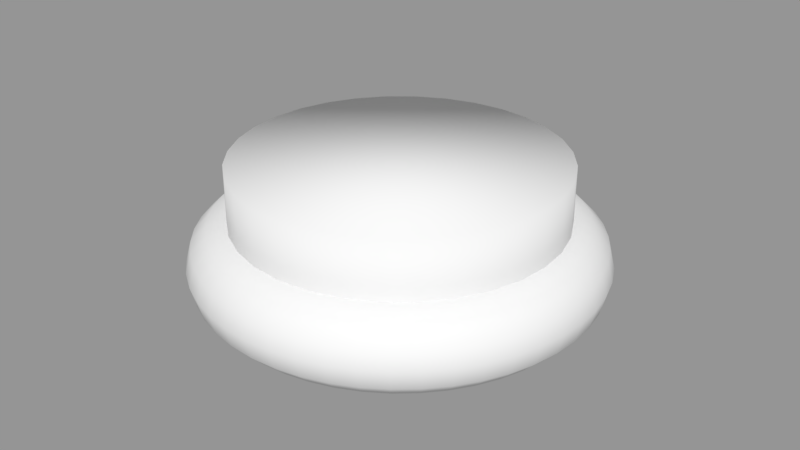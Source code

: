 # Source: Vision_Mixer_Button.blend  (saved by Blender 2.79.0; exported with 4.5.12 LTS)
import bpy
from mathutils import Matrix  # noqa: F401  (used for matrix-valued properties, if any)

bpy.ops.wm.read_factory_settings(use_empty=True)
scene = bpy.context.scene
scene.name = 'Scene'

# ---- collections
col_collection_1 = bpy.data.collections.new('Collection 1'); scene.collection.children.link(col_collection_1)

# ---- meshes
me_torus = bpy.data.meshes.new('Torus')
me_torus.from_pydata([(0.0625, 0.0, 0.0), (0.06083, 0.0, 0.00625), (0.05625, 0.0, 0.01083), (0.05, 0.0, 0.0125), (0.04375, 0.0, 0.01083), (0.03917, 0.0, 0.00625), (0.0375, 0.0, 1.531e-18), (0.03917, 0.0, -0.00625), (0.04375, 0.0, -0.01083), (0.05, 0.0, -0.0125), (0.05625, 0.0, -0.01083), (0.06083, 0.0, -0.00625), (0.06197, 0.008158, 0.0), (0.0603, 0.007939, 0.00625), (0.05577, 0.007342, 0.01083), (0.04957, 0.006526, 0.0125), (0.04338, 0.005711, 0.01083), (0.03884, 0.005113, 0.00625), (0.03718, 0.004895, 1.531e-18), (0.03884, 0.005113, -0.00625), (0.04338, 0.005711, -0.01083), (0.04957, 0.006526, -0.0125), (0.05577, 0.007342, -0.01083), (0.0603, 0.007939, -0.00625), (0.06037, 0.01618, 0.0), (0.05875, 0.01574, 0.00625), (0.05433, 0.01456, 0.01083), (0.0483, 0.01294, 0.0125), (0.04226, 0.01132, 0.01083), (0.03784, 0.01014, 0.00625), (0.03622, 0.009706, 1.531e-18), (0.03784, 0.01014, -0.00625), (0.04226, 0.01132, -0.01083), (0.0483, 0.01294, -0.0125), (0.05433, 0.01456, -0.01083), (0.05875, 0.01574, -0.00625), (0.05774, 0.02392, 0.0), (0.0562, 0.02328, 0.00625), (0.05197, 0.02153, 0.01083), (0.04619, 0.01913, 0.0125), (0.04042, 0.01674, 0.01083), (0.03619, 0.01499, 0.00625), (0.03465, 0.01435, 1.531e-18), (0.03619, 0.01499, -0.00625), (0.04042, 0.01674, -0.01083), (0.04619, 0.01913, -0.0125), (0.05197, 0.02153, -0.01083), (0.0562, 0.02328, -0.00625), (0.05413, 0.03125, 0.0), (0.05268, 0.03041, 0.00625), (0.04871, 0.02813, 0.01083), (0.0433, 0.025, 0.0125), (0.03789, 0.02188, 0.01083), (0.03393, 0.01959, 0.00625), (0.03248, 0.01875, 1.531e-18), (0.03393, 0.01959, -0.00625), (0.03789, 0.02188, -0.01083), (0.0433, 0.025, -0.0125), (0.04871, 0.02813, -0.01083), (0.05268, 0.03041, -0.00625), (0.04958, 0.03805, 0.0), (0.04826, 0.03703, 0.00625), (0.04463, 0.03424, 0.01083), (0.03967, 0.03044, 0.0125), (0.03471, 0.02663, 0.01083), (0.03108, 0.02385, 0.00625), (0.02975, 0.02283, 1.531e-18), (0.03108, 0.02385, -0.00625), (0.03471, 0.02663, -0.01083), (0.03967, 0.03044, -0.0125), (0.04463, 0.03424, -0.01083), (0.04826, 0.03703, -0.00625), (0.04419, 0.04419, 0.0), (0.04301, 0.04301, 0.00625), (0.03977, 0.03977, 0.01083), (0.03536, 0.03536, 0.0125), (0.03094, 0.03094, 0.01083), (0.0277, 0.0277, 0.00625), (0.02652, 0.02652, 1.531e-18), (0.0277, 0.0277, -0.00625), (0.03094, 0.03094, -0.01083), (0.03536, 0.03536, -0.0125), (0.03977, 0.03977, -0.01083), (0.04301, 0.04301, -0.00625), (0.03805, 0.04958, 0.0), (0.03703, 0.04826, 0.00625), (0.03424, 0.04463, 0.01083), (0.03044, 0.03967, 0.0125), (0.02663, 0.03471, 0.01083), (0.02385, 0.03108, 0.00625), (0.02283, 0.02975, 1.531e-18), (0.02385, 0.03108, -0.00625), (0.02663, 0.03471, -0.01083), (0.03044, 0.03967, -0.0125), (0.03424, 0.04463, -0.01083), (0.03703, 0.04826, -0.00625), (0.03125, 0.05413, 0.0), (0.03041, 0.05268, 0.00625), (0.02813, 0.04871, 0.01083), (0.025, 0.0433, 0.0125), (0.02188, 0.03789, 0.01083), (0.01959, 0.03393, 0.00625), (0.01875, 0.03248, 1.531e-18), (0.01959, 0.03393, -0.00625), (0.02188, 0.03789, -0.01083), (0.025, 0.0433, -0.0125), (0.02813, 0.04871, -0.01083), (0.03041, 0.05268, -0.00625), (0.02392, 0.05774, 0.0), (0.02328, 0.0562, 0.00625), (0.02153, 0.05197, 0.01083), (0.01913, 0.04619, 0.0125), (0.01674, 0.04042, 0.01083), (0.01499, 0.03619, 0.00625), (0.01435, 0.03465, 1.531e-18), (0.01499, 0.03619, -0.00625), (0.01674, 0.04042, -0.01083), (0.01913, 0.04619, -0.0125), (0.02153, 0.05197, -0.01083), (0.02328, 0.0562, -0.00625), (0.01618, 0.06037, 0.0), (0.01574, 0.05875, 0.00625), (0.01456, 0.05433, 0.01083), (0.01294, 0.0483, 0.0125), (0.01132, 0.04226, 0.01083), (0.01014, 0.03784, 0.00625), (0.009706, 0.03622, 1.531e-18), (0.01014, 0.03784, -0.00625), (0.01132, 0.04226, -0.01083), (0.01294, 0.0483, -0.0125), (0.01456, 0.05433, -0.01083), (0.01574, 0.05875, -0.00625), (0.008158, 0.06197, 0.0), (0.007939, 0.0603, 0.00625), (0.007342, 0.05577, 0.01083), (0.006526, 0.04957, 0.0125), (0.005711, 0.04338, 0.01083), (0.005113, 0.03884, 0.00625), (0.004895, 0.03718, 1.531e-18), (0.005113, 0.03884, -0.00625), (0.005711, 0.04338, -0.01083), (0.006526, 0.04957, -0.0125), (0.007342, 0.05577, -0.01083), (0.007939, 0.0603, -0.00625), (4.719e-09, 0.0625, 0.0), (4.592e-09, 0.06083, 0.00625), (4.247e-09, 0.05625, 0.01083), (3.775e-09, 0.05, 0.0125), (3.303e-09, 0.04375, 0.01083), (2.958e-09, 0.03917, 0.00625), (2.831e-09, 0.0375, 1.531e-18), (2.958e-09, 0.03917, -0.00625), (3.303e-09, 0.04375, -0.01083), (3.775e-09, 0.05, -0.0125), (4.247e-09, 0.05625, -0.01083), (4.592e-09, 0.06083, -0.00625), (-0.008158, 0.06197, 0.0), (-0.007939, 0.0603, 0.00625), (-0.007342, 0.05577, 0.01083), (-0.006526, 0.04957, 0.0125), (-0.005711, 0.04338, 0.01083), (-0.005113, 0.03884, 0.00625), (-0.004895, 0.03718, 1.531e-18), (-0.005113, 0.03884, -0.00625), (-0.005711, 0.04338, -0.01083), (-0.006526, 0.04957, -0.0125), (-0.007342, 0.05577, -0.01083), (-0.007939, 0.0603, -0.00625), (-0.01618, 0.06037, 0.0), (-0.01574, 0.05875, 0.00625), (-0.01456, 0.05433, 0.01083), (-0.01294, 0.0483, 0.0125), (-0.01132, 0.04226, 0.01083), (-0.01014, 0.03784, 0.00625), (-0.009706, 0.03622, 1.531e-18), (-0.01014, 0.03784, -0.00625), (-0.01132, 0.04226, -0.01083), (-0.01294, 0.0483, -0.0125), (-0.01456, 0.05433, -0.01083), (-0.01574, 0.05875, -0.00625), (-0.02392, 0.05774, 0.0), (-0.02328, 0.0562, 0.00625), (-0.02153, 0.05197, 0.01083), (-0.01913, 0.04619, 0.0125), (-0.01674, 0.04042, 0.01083), (-0.01499, 0.03619, 0.00625), (-0.01435, 0.03465, 1.531e-18), (-0.01499, 0.03619, -0.00625), (-0.01674, 0.04042, -0.01083), (-0.01913, 0.04619, -0.0125), (-0.02153, 0.05197, -0.01083), (-0.02328, 0.0562, -0.00625), (-0.03125, 0.05413, 0.0), (-0.03041, 0.05268, 0.00625), (-0.02812, 0.04871, 0.01083), (-0.025, 0.0433, 0.0125), (-0.02187, 0.03789, 0.01083), (-0.01959, 0.03393, 0.00625), (-0.01875, 0.03248, 1.531e-18), (-0.01959, 0.03393, -0.00625), (-0.02187, 0.03789, -0.01083), (-0.025, 0.0433, -0.0125), (-0.02812, 0.04871, -0.01083), (-0.03041, 0.05268, -0.00625), (-0.03805, 0.04958, 0.0), (-0.03703, 0.04826, 0.00625), (-0.03424, 0.04463, 0.01083), (-0.03044, 0.03967, 0.0125), (-0.02663, 0.03471, 0.01083), (-0.02385, 0.03108, 0.00625), (-0.02283, 0.02975, 1.531e-18), (-0.02385, 0.03108, -0.00625), (-0.02663, 0.03471, -0.01083), (-0.03044, 0.03967, -0.0125), (-0.03424, 0.04463, -0.01083), (-0.03703, 0.04826, -0.00625), (-0.04419, 0.04419, 0.0), (-0.04301, 0.04301, 0.00625), (-0.03977, 0.03977, 0.01083), (-0.03536, 0.03536, 0.0125), (-0.03094, 0.03094, 0.01083), (-0.0277, 0.0277, 0.00625), (-0.02652, 0.02652, 1.531e-18), (-0.0277, 0.0277, -0.00625), (-0.03094, 0.03094, -0.01083), (-0.03536, 0.03536, -0.0125), (-0.03977, 0.03977, -0.01083), (-0.04301, 0.04301, -0.00625), (-0.04958, 0.03805, 0.0), (-0.04826, 0.03703, 0.00625), (-0.04463, 0.03424, 0.01083), (-0.03967, 0.03044, 0.0125), (-0.03471, 0.02663, 0.01083), (-0.03108, 0.02385, 0.00625), (-0.02975, 0.02283, 1.531e-18), (-0.03108, 0.02385, -0.00625), (-0.03471, 0.02663, -0.01083), (-0.03967, 0.03044, -0.0125), (-0.04463, 0.03424, -0.01083), (-0.04826, 0.03703, -0.00625), (-0.05413, 0.03125, 0.0), (-0.05268, 0.03041, 0.00625), (-0.04871, 0.02813, 0.01083), (-0.0433, 0.025, 0.0125), (-0.03789, 0.02188, 0.01083), (-0.03393, 0.01959, 0.00625), (-0.03248, 0.01875, 1.531e-18), (-0.03393, 0.01959, -0.00625), (-0.03789, 0.02188, -0.01083), (-0.0433, 0.025, -0.0125), (-0.04871, 0.02813, -0.01083), (-0.05268, 0.03041, -0.00625), (-0.05774, 0.02392, 0.0), (-0.0562, 0.02328, 0.00625), (-0.05197, 0.02153, 0.01083), (-0.04619, 0.01913, 0.0125), (-0.04042, 0.01674, 0.01083), (-0.03619, 0.01499, 0.00625), (-0.03465, 0.01435, 1.531e-18), (-0.03619, 0.01499, -0.00625), (-0.04042, 0.01674, -0.01083), (-0.04619, 0.01913, -0.0125), (-0.05197, 0.02153, -0.01083), (-0.0562, 0.02328, -0.00625), (-0.06037, 0.01618, 0.0), (-0.05875, 0.01574, 0.00625), (-0.05433, 0.01456, 0.01083), (-0.0483, 0.01294, 0.0125), (-0.04226, 0.01132, 0.01083), (-0.03784, 0.01014, 0.00625), (-0.03622, 0.009706, 1.531e-18), (-0.03784, 0.01014, -0.00625), (-0.04226, 0.01132, -0.01083), (-0.0483, 0.01294, -0.0125), (-0.05433, 0.01456, -0.01083), (-0.05875, 0.01574, -0.00625), (-0.06197, 0.008158, 0.0), (-0.0603, 0.007939, 0.00625), (-0.05577, 0.007342, 0.01083), (-0.04957, 0.006526, 0.0125), (-0.04338, 0.005711, 0.01083), (-0.03884, 0.005113, 0.00625), (-0.03718, 0.004895, 1.531e-18), (-0.03884, 0.005113, -0.00625), (-0.04338, 0.005711, -0.01083), (-0.04957, 0.006526, -0.0125), (-0.05577, 0.007342, -0.01083), (-0.0603, 0.007939, -0.00625), (-0.0625, 5.464e-09, 0.0), (-0.06083, 5.318e-09, 0.00625), (-0.05625, 4.918e-09, 0.01083), (-0.05, 4.371e-09, 0.0125), (-0.04375, 3.825e-09, 0.01083), (-0.03917, 3.425e-09, 0.00625), (-0.0375, 3.278e-09, 1.531e-18), (-0.03917, 3.425e-09, -0.00625), (-0.04375, 3.825e-09, -0.01083), (-0.05, 4.371e-09, -0.0125), (-0.05625, 4.918e-09, -0.01083), (-0.06083, 5.318e-09, -0.00625), (-0.06197, -0.008158, 0.0), (-0.0603, -0.007939, 0.00625), (-0.05577, -0.007342, 0.01083), (-0.04957, -0.006526, 0.0125), (-0.04338, -0.005711, 0.01083), (-0.03884, -0.005113, 0.00625), (-0.03718, -0.004895, 1.531e-18), (-0.03884, -0.005113, -0.00625), (-0.04338, -0.005711, -0.01083), (-0.04957, -0.006526, -0.0125), (-0.05577, -0.007342, -0.01083), (-0.0603, -0.007939, -0.00625), (-0.06037, -0.01618, 0.0), (-0.05875, -0.01574, 0.00625), (-0.05433, -0.01456, 0.01083), (-0.0483, -0.01294, 0.0125), (-0.04226, -0.01132, 0.01083), (-0.03784, -0.01014, 0.00625), (-0.03622, -0.009706, 1.531e-18), (-0.03784, -0.01014, -0.00625), (-0.04226, -0.01132, -0.01083), (-0.0483, -0.01294, -0.0125), (-0.05433, -0.01456, -0.01083), (-0.05875, -0.01574, -0.00625), (-0.05774, -0.02392, 0.0), (-0.0562, -0.02328, 0.00625), (-0.05197, -0.02153, 0.01083), (-0.04619, -0.01913, 0.0125), (-0.04042, -0.01674, 0.01083), (-0.03619, -0.01499, 0.00625), (-0.03465, -0.01435, 1.531e-18), (-0.03619, -0.01499, -0.00625), (-0.04042, -0.01674, -0.01083), (-0.04619, -0.01913, -0.0125), (-0.05197, -0.02153, -0.01083), (-0.0562, -0.02328, -0.00625), (-0.05413, -0.03125, 0.0), (-0.05268, -0.03041, 0.00625), (-0.04871, -0.02812, 0.01083), (-0.0433, -0.025, 0.0125), (-0.03789, -0.02187, 0.01083), (-0.03393, -0.01959, 0.00625), (-0.03248, -0.01875, 1.531e-18), (-0.03393, -0.01959, -0.00625), (-0.03789, -0.02187, -0.01083), (-0.0433, -0.025, -0.0125), (-0.04871, -0.02812, -0.01083), (-0.05268, -0.03041, -0.00625), (-0.04958, -0.03805, 0.0), (-0.04826, -0.03703, 0.00625), (-0.04463, -0.03424, 0.01083), (-0.03967, -0.03044, 0.0125), (-0.03471, -0.02663, 0.01083), (-0.03108, -0.02385, 0.00625), (-0.02975, -0.02283, 1.531e-18), (-0.03108, -0.02385, -0.00625), (-0.03471, -0.02663, -0.01083), (-0.03967, -0.03044, -0.0125), (-0.04463, -0.03424, -0.01083), (-0.04826, -0.03703, -0.00625), (-0.04419, -0.04419, 0.0), (-0.04301, -0.04301, 0.00625), (-0.03977, -0.03977, 0.01083), (-0.03536, -0.03536, 0.0125), (-0.03094, -0.03094, 0.01083), (-0.0277, -0.0277, 0.00625), (-0.02652, -0.02652, 1.531e-18), (-0.0277, -0.0277, -0.00625), (-0.03094, -0.03094, -0.01083), (-0.03536, -0.03536, -0.0125), (-0.03977, -0.03977, -0.01083), (-0.04301, -0.04301, -0.00625), (-0.03805, -0.04958, 0.0), (-0.03703, -0.04826, 0.00625), (-0.03424, -0.04463, 0.01083), (-0.03044, -0.03967, 0.0125), (-0.02663, -0.03471, 0.01083), (-0.02385, -0.03108, 0.00625), (-0.02283, -0.02975, 1.531e-18), (-0.02385, -0.03108, -0.00625), (-0.02663, -0.03471, -0.01083), (-0.03044, -0.03967, -0.0125), (-0.03424, -0.04463, -0.01083), (-0.03703, -0.04826, -0.00625), (-0.03125, -0.05413, 0.0), (-0.03041, -0.05268, 0.00625), (-0.02812, -0.04871, 0.01083), (-0.025, -0.0433, 0.0125), (-0.02187, -0.03789, 0.01083), (-0.01959, -0.03393, 0.00625), (-0.01875, -0.03248, 1.531e-18), (-0.01959, -0.03393, -0.00625), (-0.02187, -0.03789, -0.01083), (-0.025, -0.0433, -0.0125), (-0.02812, -0.04871, -0.01083), (-0.03041, -0.05268, -0.00625), (-0.02392, -0.05774, 0.0), (-0.02328, -0.0562, 0.00625), (-0.02153, -0.05197, 0.01083), (-0.01913, -0.04619, 0.0125), (-0.01674, -0.04042, 0.01083), (-0.01499, -0.03619, 0.00625), (-0.01435, -0.03465, 1.531e-18), (-0.01499, -0.03619, -0.00625), (-0.01674, -0.04042, -0.01083), (-0.01913, -0.04619, -0.0125), (-0.02153, -0.05197, -0.01083), (-0.02328, -0.0562, -0.00625), (-0.01618, -0.06037, 0.0), (-0.01574, -0.05875, 0.00625), (-0.01456, -0.05433, 0.01083), (-0.01294, -0.0483, 0.0125), (-0.01132, -0.04226, 0.01083), (-0.01014, -0.03784, 0.00625), (-0.009706, -0.03622, 1.531e-18), (-0.01014, -0.03784, -0.00625), (-0.01132, -0.04226, -0.01083), (-0.01294, -0.0483, -0.0125), (-0.01456, -0.05433, -0.01083), (-0.01574, -0.05875, -0.00625), (-0.008158, -0.06197, 0.0), (-0.007939, -0.0603, 0.00625), (-0.007342, -0.05577, 0.01083), (-0.006526, -0.04957, 0.0125), (-0.005711, -0.04338, 0.01083), (-0.005113, -0.03884, 0.00625), (-0.004895, -0.03718, 1.531e-18), (-0.005113, -0.03884, -0.00625), (-0.005711, -0.04338, -0.01083), (-0.006526, -0.04957, -0.0125), (-0.007342, -0.05577, -0.01083), (-0.007939, -0.0603, -0.00625), (4.719e-09, -0.0625, 0.0), (4.592e-09, -0.06083, 0.00625), (4.247e-09, -0.05625, 0.01083), (3.775e-09, -0.05, 0.0125), (3.303e-09, -0.04375, 0.01083), (2.958e-09, -0.03917, 0.00625), (2.831e-09, -0.0375, 1.531e-18), (2.958e-09, -0.03917, -0.00625), (3.303e-09, -0.04375, -0.01083), (3.775e-09, -0.05, -0.0125), (4.247e-09, -0.05625, -0.01083), (4.592e-09, -0.06083, -0.00625), (0.008158, -0.06197, 0.0), (0.007939, -0.0603, 0.00625), (0.007342, -0.05577, 0.01083), (0.006526, -0.04957, 0.0125), (0.005711, -0.04338, 0.01083), (0.005113, -0.03884, 0.00625), (0.004895, -0.03718, 1.531e-18), (0.005113, -0.03884, -0.00625), (0.005711, -0.04338, -0.01083), (0.006526, -0.04957, -0.0125), (0.007342, -0.05577, -0.01083), (0.007939, -0.0603, -0.00625), (0.01618, -0.06037, 0.0), (0.01574, -0.05875, 0.00625), (0.01456, -0.05433, 0.01083), (0.01294, -0.0483, 0.0125), (0.01132, -0.04226, 0.01083), (0.01014, -0.03784, 0.00625), (0.009706, -0.03622, 1.531e-18), (0.01014, -0.03784, -0.00625), (0.01132, -0.04226, -0.01083), (0.01294, -0.0483, -0.0125), (0.01456, -0.05433, -0.01083), (0.01574, -0.05875, -0.00625), (0.02392, -0.05774, 0.0), (0.02328, -0.0562, 0.00625), (0.02153, -0.05197, 0.01083), (0.01913, -0.04619, 0.0125), (0.01674, -0.04042, 0.01083), (0.01499, -0.03619, 0.00625), (0.01435, -0.03465, 1.531e-18), (0.01499, -0.03619, -0.00625), (0.01674, -0.04042, -0.01083), (0.01913, -0.04619, -0.0125), (0.02153, -0.05197, -0.01083), (0.02328, -0.0562, -0.00625), (0.03125, -0.05413, 0.0), (0.03041, -0.05268, 0.00625), (0.02813, -0.04871, 0.01083), (0.025, -0.0433, 0.0125), (0.02188, -0.03789, 0.01083), (0.01959, -0.03393, 0.00625), (0.01875, -0.03248, 1.531e-18), (0.01959, -0.03393, -0.00625), (0.02188, -0.03789, -0.01083), (0.025, -0.0433, -0.0125), (0.02813, -0.04871, -0.01083), (0.03041, -0.05268, -0.00625), (0.03805, -0.04958, 0.0), (0.03703, -0.04826, 0.00625), (0.03424, -0.04463, 0.01083), (0.03044, -0.03967, 0.0125), (0.02663, -0.03471, 0.01083), (0.02385, -0.03108, 0.00625), (0.02283, -0.02975, 1.531e-18), (0.02385, -0.03108, -0.00625), (0.02663, -0.03471, -0.01083), (0.03044, -0.03967, -0.0125), (0.03424, -0.04463, -0.01083), (0.03703, -0.04826, -0.00625), (0.04419, -0.04419, 0.0), (0.04301, -0.04301, 0.00625), (0.03977, -0.03977, 0.01083), (0.03536, -0.03536, 0.0125), (0.03094, -0.03094, 0.01083), (0.0277, -0.0277, 0.00625), (0.02652, -0.02652, 1.531e-18), (0.0277, -0.0277, -0.00625), (0.03094, -0.03094, -0.01083), (0.03536, -0.03536, -0.0125), (0.03977, -0.03977, -0.01083), (0.04301, -0.04301, -0.00625), (0.04958, -0.03805, 0.0), (0.04826, -0.03703, 0.00625), (0.04463, -0.03424, 0.01083), (0.03967, -0.03044, 0.0125), (0.03471, -0.02663, 0.01083), (0.03108, -0.02385, 0.00625), (0.02975, -0.02283, 1.531e-18), (0.03108, -0.02385, -0.00625), (0.03471, -0.02663, -0.01083), (0.03967, -0.03044, -0.0125), (0.04463, -0.03424, -0.01083), (0.04826, -0.03703, -0.00625), (0.05413, -0.03125, 0.0), (0.05268, -0.03041, 0.00625), (0.04871, -0.02813, 0.01083), (0.0433, -0.025, 0.0125), (0.03789, -0.02188, 0.01083), (0.03393, -0.01959, 0.00625), (0.03248, -0.01875, 1.531e-18), (0.03393, -0.01959, -0.00625), (0.03789, -0.02188, -0.01083), (0.0433, -0.025, -0.0125), (0.04871, -0.02813, -0.01083), (0.05268, -0.03041, -0.00625), (0.05774, -0.02392, 0.0), (0.0562, -0.02328, 0.00625), (0.05197, -0.02153, 0.01083), (0.04619, -0.01913, 0.0125), (0.04042, -0.01674, 0.01083), (0.03619, -0.01499, 0.00625), (0.03465, -0.01435, 1.531e-18), (0.03619, -0.01499, -0.00625), (0.04042, -0.01674, -0.01083), (0.04619, -0.01913, -0.0125), (0.05197, -0.02153, -0.01083), (0.0562, -0.02328, -0.00625), (0.06037, -0.01618, 0.0), (0.05875, -0.01574, 0.00625), (0.05433, -0.01456, 0.01083), (0.0483, -0.01294, 0.0125), (0.04226, -0.01132, 0.01083), (0.03784, -0.01014, 0.00625), (0.03622, -0.009706, 1.531e-18), (0.03784, -0.01014, -0.00625), (0.04226, -0.01132, -0.01083), (0.0483, -0.01294, -0.0125), (0.05433, -0.01456, -0.01083), (0.05875, -0.01574, -0.00625), (0.06197, -0.008158, 0.0), (0.0603, -0.007939, 0.00625), (0.05577, -0.007342, 0.01083), (0.04957, -0.006526, 0.0125), (0.04338, -0.005711, 0.01083), (0.03884, -0.005113, 0.00625), (0.03718, -0.004895, 1.531e-18), (0.03884, -0.005113, -0.00625), (0.04338, -0.005711, -0.01083), (0.04957, -0.006526, -0.0125), (0.05577, -0.007342, -0.01083), (0.0603, -0.007939, -0.00625)], [], [(0, 12, 13, 1), (1, 13, 14, 2), (2, 14, 15, 3), (3, 15, 16, 4), (4, 16, 17, 5), (5, 17, 18, 6), (6, 18, 19, 7), (7, 19, 20, 8), (8, 20, 21, 9), (9, 21, 22, 10), (10, 22, 23, 11), (11, 23, 12, 0), (12, 24, 25, 13), (13, 25, 26, 14), (14, 26, 27, 15), (15, 27, 28, 16), (16, 28, 29, 17), (17, 29, 30, 18), (18, 30, 31, 19), (19, 31, 32, 20), (20, 32, 33, 21), (21, 33, 34, 22), (22, 34, 35, 23), (23, 35, 24, 12), (24, 36, 37, 25), (25, 37, 38, 26), (26, 38, 39, 27), (27, 39, 40, 28), (28, 40, 41, 29), (29, 41, 42, 30), (30, 42, 43, 31), (31, 43, 44, 32), (32, 44, 45, 33), (33, 45, 46, 34), (34, 46, 47, 35), (35, 47, 36, 24), (36, 48, 49, 37), (37, 49, 50, 38), (38, 50, 51, 39), (39, 51, 52, 40), (40, 52, 53, 41), (41, 53, 54, 42), (42, 54, 55, 43), (43, 55, 56, 44), (44, 56, 57, 45), (45, 57, 58, 46), (46, 58, 59, 47), (47, 59, 48, 36), (48, 60, 61, 49), (49, 61, 62, 50), (50, 62, 63, 51), (51, 63, 64, 52), (52, 64, 65, 53), (53, 65, 66, 54), (54, 66, 67, 55), (55, 67, 68, 56), (56, 68, 69, 57), (57, 69, 70, 58), (58, 70, 71, 59), (59, 71, 60, 48), (60, 72, 73, 61), (61, 73, 74, 62), (62, 74, 75, 63), (63, 75, 76, 64), (64, 76, 77, 65), (65, 77, 78, 66), (66, 78, 79, 67), (67, 79, 80, 68), (68, 80, 81, 69), (69, 81, 82, 70), (70, 82, 83, 71), (71, 83, 72, 60), (72, 84, 85, 73), (73, 85, 86, 74), (74, 86, 87, 75), (75, 87, 88, 76), (76, 88, 89, 77), (77, 89, 90, 78), (78, 90, 91, 79), (79, 91, 92, 80), (80, 92, 93, 81), (81, 93, 94, 82), (82, 94, 95, 83), (83, 95, 84, 72), (84, 96, 97, 85), (85, 97, 98, 86), (86, 98, 99, 87), (87, 99, 100, 88), (88, 100, 101, 89), (89, 101, 102, 90), (90, 102, 103, 91), (91, 103, 104, 92), (92, 104, 105, 93), (93, 105, 106, 94), (94, 106, 107, 95), (95, 107, 96, 84), (96, 108, 109, 97), (97, 109, 110, 98), (98, 110, 111, 99), (99, 111, 112, 100), (100, 112, 113, 101), (101, 113, 114, 102), (102, 114, 115, 103), (103, 115, 116, 104), (104, 116, 117, 105), (105, 117, 118, 106), (106, 118, 119, 107), (107, 119, 108, 96), (108, 120, 121, 109), (109, 121, 122, 110), (110, 122, 123, 111), (111, 123, 124, 112), (112, 124, 125, 113), (113, 125, 126, 114), (114, 126, 127, 115), (115, 127, 128, 116), (116, 128, 129, 117), (117, 129, 130, 118), (118, 130, 131, 119), (119, 131, 120, 108), (120, 132, 133, 121), (121, 133, 134, 122), (122, 134, 135, 123), (123, 135, 136, 124), (124, 136, 137, 125), (125, 137, 138, 126), (126, 138, 139, 127), (127, 139, 140, 128), (128, 140, 141, 129), (129, 141, 142, 130), (130, 142, 143, 131), (131, 143, 132, 120), (132, 144, 145, 133), (133, 145, 146, 134), (134, 146, 147, 135), (135, 147, 148, 136), (136, 148, 149, 137), (137, 149, 150, 138), (138, 150, 151, 139), (139, 151, 152, 140), (140, 152, 153, 141), (141, 153, 154, 142), (142, 154, 155, 143), (143, 155, 144, 132), (144, 156, 157, 145), (145, 157, 158, 146), (146, 158, 159, 147), (147, 159, 160, 148), (148, 160, 161, 149), (149, 161, 162, 150), (150, 162, 163, 151), (151, 163, 164, 152), (152, 164, 165, 153), (153, 165, 166, 154), (154, 166, 167, 155), (155, 167, 156, 144), (156, 168, 169, 157), (157, 169, 170, 158), (158, 170, 171, 159), (159, 171, 172, 160), (160, 172, 173, 161), (161, 173, 174, 162), (162, 174, 175, 163), (163, 175, 176, 164), (164, 176, 177, 165), (165, 177, 178, 166), (166, 178, 179, 167), (167, 179, 168, 156), (168, 180, 181, 169), (169, 181, 182, 170), (170, 182, 183, 171), (171, 183, 184, 172), (172, 184, 185, 173), (173, 185, 186, 174), (174, 186, 187, 175), (175, 187, 188, 176), (176, 188, 189, 177), (177, 189, 190, 178), (178, 190, 191, 179), (179, 191, 180, 168), (180, 192, 193, 181), (181, 193, 194, 182), (182, 194, 195, 183), (183, 195, 196, 184), (184, 196, 197, 185), (185, 197, 198, 186), (186, 198, 199, 187), (187, 199, 200, 188), (188, 200, 201, 189), (189, 201, 202, 190), (190, 202, 203, 191), (191, 203, 192, 180), (192, 204, 205, 193), (193, 205, 206, 194), (194, 206, 207, 195), (195, 207, 208, 196), (196, 208, 209, 197), (197, 209, 210, 198), (198, 210, 211, 199), (199, 211, 212, 200), (200, 212, 213, 201), (201, 213, 214, 202), (202, 214, 215, 203), (203, 215, 204, 192), (204, 216, 217, 205), (205, 217, 218, 206), (206, 218, 219, 207), (207, 219, 220, 208), (208, 220, 221, 209), (209, 221, 222, 210), (210, 222, 223, 211), (211, 223, 224, 212), (212, 224, 225, 213), (213, 225, 226, 214), (214, 226, 227, 215), (215, 227, 216, 204), (216, 228, 229, 217), (217, 229, 230, 218), (218, 230, 231, 219), (219, 231, 232, 220), (220, 232, 233, 221), (221, 233, 234, 222), (222, 234, 235, 223), (223, 235, 236, 224), (224, 236, 237, 225), (225, 237, 238, 226), (226, 238, 239, 227), (227, 239, 228, 216), (228, 240, 241, 229), (229, 241, 242, 230), (230, 242, 243, 231), (231, 243, 244, 232), (232, 244, 245, 233), (233, 245, 246, 234), (234, 246, 247, 235), (235, 247, 248, 236), (236, 248, 249, 237), (237, 249, 250, 238), (238, 250, 251, 239), (239, 251, 240, 228), (240, 252, 253, 241), (241, 253, 254, 242), (242, 254, 255, 243), (243, 255, 256, 244), (244, 256, 257, 245), (245, 257, 258, 246), (246, 258, 259, 247), (247, 259, 260, 248), (248, 260, 261, 249), (249, 261, 262, 250), (250, 262, 263, 251), (251, 263, 252, 240), (252, 264, 265, 253), (253, 265, 266, 254), (254, 266, 267, 255), (255, 267, 268, 256), (256, 268, 269, 257), (257, 269, 270, 258), (258, 270, 271, 259), (259, 271, 272, 260), (260, 272, 273, 261), (261, 273, 274, 262), (262, 274, 275, 263), (263, 275, 264, 252), (264, 276, 277, 265), (265, 277, 278, 266), (266, 278, 279, 267), (267, 279, 280, 268), (268, 280, 281, 269), (269, 281, 282, 270), (270, 282, 283, 271), (271, 283, 284, 272), (272, 284, 285, 273), (273, 285, 286, 274), (274, 286, 287, 275), (275, 287, 276, 264), (276, 288, 289, 277), (277, 289, 290, 278), (278, 290, 291, 279), (279, 291, 292, 280), (280, 292, 293, 281), (281, 293, 294, 282), (282, 294, 295, 283), (283, 295, 296, 284), (284, 296, 297, 285), (285, 297, 298, 286), (286, 298, 299, 287), (287, 299, 288, 276), (288, 300, 301, 289), (289, 301, 302, 290), (290, 302, 303, 291), (291, 303, 304, 292), (292, 304, 305, 293), (293, 305, 306, 294), (294, 306, 307, 295), (295, 307, 308, 296), (296, 308, 309, 297), (297, 309, 310, 298), (298, 310, 311, 299), (299, 311, 300, 288), (300, 312, 313, 301), (301, 313, 314, 302), (302, 314, 315, 303), (303, 315, 316, 304), (304, 316, 317, 305), (305, 317, 318, 306), (306, 318, 319, 307), (307, 319, 320, 308), (308, 320, 321, 309), (309, 321, 322, 310), (310, 322, 323, 311), (311, 323, 312, 300), (312, 324, 325, 313), (313, 325, 326, 314), (314, 326, 327, 315), (315, 327, 328, 316), (316, 328, 329, 317), (317, 329, 330, 318), (318, 330, 331, 319), (319, 331, 332, 320), (320, 332, 333, 321), (321, 333, 334, 322), (322, 334, 335, 323), (323, 335, 324, 312), (324, 336, 337, 325), (325, 337, 338, 326), (326, 338, 339, 327), (327, 339, 340, 328), (328, 340, 341, 329), (329, 341, 342, 330), (330, 342, 343, 331), (331, 343, 344, 332), (332, 344, 345, 333), (333, 345, 346, 334), (334, 346, 347, 335), (335, 347, 336, 324), (336, 348, 349, 337), (337, 349, 350, 338), (338, 350, 351, 339), (339, 351, 352, 340), (340, 352, 353, 341), (341, 353, 354, 342), (342, 354, 355, 343), (343, 355, 356, 344), (344, 356, 357, 345), (345, 357, 358, 346), (346, 358, 359, 347), (347, 359, 348, 336), (348, 360, 361, 349), (349, 361, 362, 350), (350, 362, 363, 351), (351, 363, 364, 352), (352, 364, 365, 353), (353, 365, 366, 354), (354, 366, 367, 355), (355, 367, 368, 356), (356, 368, 369, 357), (357, 369, 370, 358), (358, 370, 371, 359), (359, 371, 360, 348), (360, 372, 373, 361), (361, 373, 374, 362), (362, 374, 375, 363), (363, 375, 376, 364), (364, 376, 377, 365), (365, 377, 378, 366), (366, 378, 379, 367), (367, 379, 380, 368), (368, 380, 381, 369), (369, 381, 382, 370), (370, 382, 383, 371), (371, 383, 372, 360), (372, 384, 385, 373), (373, 385, 386, 374), (374, 386, 387, 375), (375, 387, 388, 376), (376, 388, 389, 377), (377, 389, 390, 378), (378, 390, 391, 379), (379, 391, 392, 380), (380, 392, 393, 381), (381, 393, 394, 382), (382, 394, 395, 383), (383, 395, 384, 372), (384, 396, 397, 385), (385, 397, 398, 386), (386, 398, 399, 387), (387, 399, 400, 388), (388, 400, 401, 389), (389, 401, 402, 390), (390, 402, 403, 391), (391, 403, 404, 392), (392, 404, 405, 393), (393, 405, 406, 394), (394, 406, 407, 395), (395, 407, 396, 384), (396, 408, 409, 397), (397, 409, 410, 398), (398, 410, 411, 399), (399, 411, 412, 400), (400, 412, 413, 401), (401, 413, 414, 402), (402, 414, 415, 403), (403, 415, 416, 404), (404, 416, 417, 405), (405, 417, 418, 406), (406, 418, 419, 407), (407, 419, 408, 396), (408, 420, 421, 409), (409, 421, 422, 410), (410, 422, 423, 411), (411, 423, 424, 412), (412, 424, 425, 413), (413, 425, 426, 414), (414, 426, 427, 415), (415, 427, 428, 416), (416, 428, 429, 417), (417, 429, 430, 418), (418, 430, 431, 419), (419, 431, 420, 408), (420, 432, 433, 421), (421, 433, 434, 422), (422, 434, 435, 423), (423, 435, 436, 424), (424, 436, 437, 425), (425, 437, 438, 426), (426, 438, 439, 427), (427, 439, 440, 428), (428, 440, 441, 429), (429, 441, 442, 430), (430, 442, 443, 431), (431, 443, 432, 420), (432, 444, 445, 433), (433, 445, 446, 434), (434, 446, 447, 435), (435, 447, 448, 436), (436, 448, 449, 437), (437, 449, 450, 438), (438, 450, 451, 439), (439, 451, 452, 440), (440, 452, 453, 441), (441, 453, 454, 442), (442, 454, 455, 443), (443, 455, 444, 432), (444, 456, 457, 445), (445, 457, 458, 446), (446, 458, 459, 447), (447, 459, 460, 448), (448, 460, 461, 449), (449, 461, 462, 450), (450, 462, 463, 451), (451, 463, 464, 452), (452, 464, 465, 453), (453, 465, 466, 454), (454, 466, 467, 455), (455, 467, 456, 444), (456, 468, 469, 457), (457, 469, 470, 458), (458, 470, 471, 459), (459, 471, 472, 460), (460, 472, 473, 461), (461, 473, 474, 462), (462, 474, 475, 463), (463, 475, 476, 464), (464, 476, 477, 465), (465, 477, 478, 466), (466, 478, 479, 467), (467, 479, 468, 456), (468, 480, 481, 469), (469, 481, 482, 470), (470, 482, 483, 471), (471, 483, 484, 472), (472, 484, 485, 473), (473, 485, 486, 474), (474, 486, 487, 475), (475, 487, 488, 476), (476, 488, 489, 477), (477, 489, 490, 478), (478, 490, 491, 479), (479, 491, 480, 468), (480, 492, 493, 481), (481, 493, 494, 482), (482, 494, 495, 483), (483, 495, 496, 484), (484, 496, 497, 485), (485, 497, 498, 486), (486, 498, 499, 487), (487, 499, 500, 488), (488, 500, 501, 489), (489, 501, 502, 490), (490, 502, 503, 491), (491, 503, 492, 480), (492, 504, 505, 493), (493, 505, 506, 494), (494, 506, 507, 495), (495, 507, 508, 496), (496, 508, 509, 497), (497, 509, 510, 498), (498, 510, 511, 499), (499, 511, 512, 500), (500, 512, 513, 501), (501, 513, 514, 502), (502, 514, 515, 503), (503, 515, 504, 492), (504, 516, 517, 505), (505, 517, 518, 506), (506, 518, 519, 507), (507, 519, 520, 508), (508, 520, 521, 509), (509, 521, 522, 510), (510, 522, 523, 511), (511, 523, 524, 512), (512, 524, 525, 513), (513, 525, 526, 514), (514, 526, 527, 515), (515, 527, 516, 504), (516, 528, 529, 517), (517, 529, 530, 518), (518, 530, 531, 519), (519, 531, 532, 520), (520, 532, 533, 521), (521, 533, 534, 522), (522, 534, 535, 523), (523, 535, 536, 524), (524, 536, 537, 525), (525, 537, 538, 526), (526, 538, 539, 527), (527, 539, 528, 516), (528, 540, 541, 529), (529, 541, 542, 530), (530, 542, 543, 531), (531, 543, 544, 532), (532, 544, 545, 533), (533, 545, 546, 534), (534, 546, 547, 535), (535, 547, 548, 536), (536, 548, 549, 537), (537, 549, 550, 538), (538, 550, 551, 539), (539, 551, 540, 528), (540, 552, 553, 541), (541, 553, 554, 542), (542, 554, 555, 543), (543, 555, 556, 544), (544, 556, 557, 545), (545, 557, 558, 546), (546, 558, 559, 547), (547, 559, 560, 548), (548, 560, 561, 549), (549, 561, 562, 550), (550, 562, 563, 551), (551, 563, 552, 540), (552, 564, 565, 553), (553, 565, 566, 554), (554, 566, 567, 555), (555, 567, 568, 556), (556, 568, 569, 557), (557, 569, 570, 558), (558, 570, 571, 559), (559, 571, 572, 560), (560, 572, 573, 561), (561, 573, 574, 562), (562, 574, 575, 563), (563, 575, 564, 552), (564, 0, 1, 565), (565, 1, 2, 566), (566, 2, 3, 567), (567, 3, 4, 568), (568, 4, 5, 569), (569, 5, 6, 570), (570, 6, 7, 571), (571, 7, 8, 572), (572, 8, 9, 573), (573, 9, 10, 574), (574, 10, 11, 575), (575, 11, 0, 564)])
me_torus.polygons.foreach_set('use_smooth', [True] * 576)
me_torus.use_remesh_preserve_volume = False
me_torus.use_remesh_preserve_attributes = False
me_torus.use_mirror_vertex_groups = False
me_torus.update()
me_cylinder = bpy.data.meshes.new('Cylinder')
me_cylinder.from_pydata([(0.0, 0.05, 9.835e-08), (0.0, 0.05, 0.03), (0.009755, 0.04904, 9.835e-08), (0.009755, 0.04904, 0.03), (0.01913, 0.04619, 9.835e-08), (0.01913, 0.04619, 0.03), (0.02778, 0.04157, 9.835e-08), (0.02778, 0.04157, 0.03), (0.03536, 0.03536, 9.835e-08), (0.03536, 0.03536, 0.03), (0.04157, 0.02778, 9.835e-08), (0.04157, 0.02778, 0.03), (0.04619, 0.01913, 9.835e-08), (0.04619, 0.01913, 0.03), (0.04904, 0.009755, 9.835e-08), (0.04904, 0.009755, 0.03), (0.05, 3.775e-09, 9.835e-08), (0.05, 3.775e-09, 0.03), (0.04904, -0.009755, 9.835e-08), (0.04904, -0.009755, 0.03), (0.04619, -0.01913, 9.835e-08), (0.04619, -0.01913, 0.03), (0.04157, -0.02778, 9.835e-08), (0.04157, -0.02778, 0.03), (0.03536, -0.03536, 9.835e-08), (0.03536, -0.03536, 0.03), (0.02778, -0.04157, 9.835e-08), (0.02778, -0.04157, 0.03), (0.01913, -0.04619, 9.835e-08), (0.01913, -0.04619, 0.03), (0.009755, -0.04904, 9.835e-08), (0.009755, -0.04904, 0.03), (-1.629e-08, -0.05, 9.835e-08), (-1.629e-08, -0.05, 0.03), (-0.009755, -0.04904, 9.835e-08), (-0.009755, -0.04904, 0.03), (-0.01913, -0.04619, 9.835e-08), (-0.01913, -0.04619, 0.03), (-0.02778, -0.04157, 9.835e-08), (-0.02778, -0.04157, 0.03), (-0.03536, -0.03536, 9.835e-08), (-0.03536, -0.03536, 0.03), (-0.04157, -0.02778, 9.835e-08), (-0.04157, -0.02778, 0.03), (-0.04619, -0.01913, 9.835e-08), (-0.04619, -0.01913, 0.03), (-0.04904, -0.009754, 9.835e-08), (-0.04904, -0.009754, 0.03), (-0.05, 4.828e-08, 9.835e-08), (-0.05, 4.828e-08, 0.03), (-0.04904, 0.009755, 9.835e-08), (-0.04904, 0.009755, 0.03), (-0.04619, 0.01913, 9.835e-08), (-0.04619, 0.01913, 0.03), (-0.04157, 0.02778, 9.835e-08), (-0.04157, 0.02778, 0.03), (-0.03536, 0.03536, 9.835e-08), (-0.03536, 0.03536, 0.03), (-0.02778, 0.04157, 9.835e-08), (-0.02778, 0.04157, 0.03), (-0.01913, 0.04619, 9.835e-08), (-0.01913, 0.04619, 0.03), (-0.009754, 0.04904, 9.835e-08), (-0.009754, 0.04904, 0.03)], [], [(0, 1, 3, 2), (2, 3, 5, 4), (4, 5, 7, 6), (6, 7, 9, 8), (8, 9, 11, 10), (10, 11, 13, 12), (12, 13, 15, 14), (14, 15, 17, 16), (16, 17, 19, 18), (18, 19, 21, 20), (20, 21, 23, 22), (22, 23, 25, 24), (24, 25, 27, 26), (26, 27, 29, 28), (28, 29, 31, 30), (30, 31, 33, 32), (32, 33, 35, 34), (34, 35, 37, 36), (36, 37, 39, 38), (38, 39, 41, 40), (40, 41, 43, 42), (42, 43, 45, 44), (44, 45, 47, 46), (46, 47, 49, 48), (48, 49, 51, 50), (50, 51, 53, 52), (52, 53, 55, 54), (54, 55, 57, 56), (56, 57, 59, 58), (58, 59, 61, 60), (3, 1, 63, 61, 59, 57, 55, 53, 51, 49, 47, 45, 43, 41, 39, 37, 35, 33, 31, 29, 27, 25, 23, 21, 19, 17, 15, 13, 11, 9, 7, 5), (60, 61, 63, 62), (62, 63, 1, 0), (0, 2, 4, 6, 8, 10, 12, 14, 16, 18, 20, 22, 24, 26, 28, 30, 32, 34, 36, 38, 40, 42, 44, 46, 48, 50, 52, 54, 56, 58, 60, 62)])
me_cylinder.polygons.foreach_set('use_smooth', [True] * 34)
me_cylinder.use_remesh_preserve_volume = False
me_cylinder.use_remesh_preserve_attributes = False
me_cylinder.use_mirror_vertex_groups = False
me_cylinder.update()

# ---- objects
ob_frame = bpy.data.objects.new('Frame', me_torus)
ob_button = bpy.data.objects.new('Button', me_cylinder)

# ---- transforms, parenting, visibility, modifiers, constraints
ob_frame.location = (0.0, 0.0, 0.0)
ob_frame.lineart.crease_threshold = 0.0
ob_button.location = (0.0, 0.0, 0.0)
ob_button.lineart.crease_threshold = 0.0

# ---- collection membership
col_collection_1.objects.link(ob_frame)
col_collection_1.objects.link(ob_button)

# ---- scene / render settings (as saved in the file)
scene.frame_start = 1; scene.frame_end = 250; scene.frame_set(1)
scene.render.engine = 'BLENDER_EEVEE_NEXT'
scene.render.resolution_percentage = 50
scene.render.dither_intensity = 0.0
scene.cycles.use_denoising = False
scene.cycles.samples = 128
scene.cycles.sampling_pattern = 'TABULATED_SOBOL'
scene.cycles.use_adaptive_sampling = False
scene.cycles.use_light_tree = False
scene.cycles.blur_glossy = 0.0
scene.cycles.sample_clamp_indirect = 0.0
scene.view_settings.view_transform = 'Standard'
bpy.context.view_layer.update()

# ---- added for rendering (the .blend has no active camera and no usable light): camera, sun + grey world if the file has none
cam_auto = bpy.data.cameras.new('AutoCamera')
cam_auto.lens = 50.0
cam_auto.sensor_width = 36.0
cam_auto.clip_end = 1000.0
ob_auto_camera = bpy.data.objects.new('AutoCamera', cam_auto)
scene.collection.objects.link(ob_auto_camera)
ob_auto_camera.location = (0.185045, -0.222054, 0.156786)
ob_auto_camera.rotation_euler = (1.09748, -7.21219e-08, 0.694738)
scene.camera = ob_auto_camera
light_auto_sun = bpy.data.lights.new('AutoSun', 'SUN')
light_auto_sun.energy = 3.0
light_auto_sun.angle = 0.0523599
ob_auto_sun = bpy.data.objects.new('AutoSun', light_auto_sun)
scene.collection.objects.link(ob_auto_sun)
ob_auto_sun.rotation_euler = (0.872665, 0.174533, 0.523599)
if scene.world is None:
    world_auto = bpy.data.worlds.new('AutoWorld')
    world_auto.color = (0.3, 0.3, 0.3)
    scene.world = world_auto
bpy.context.view_layer.update()
